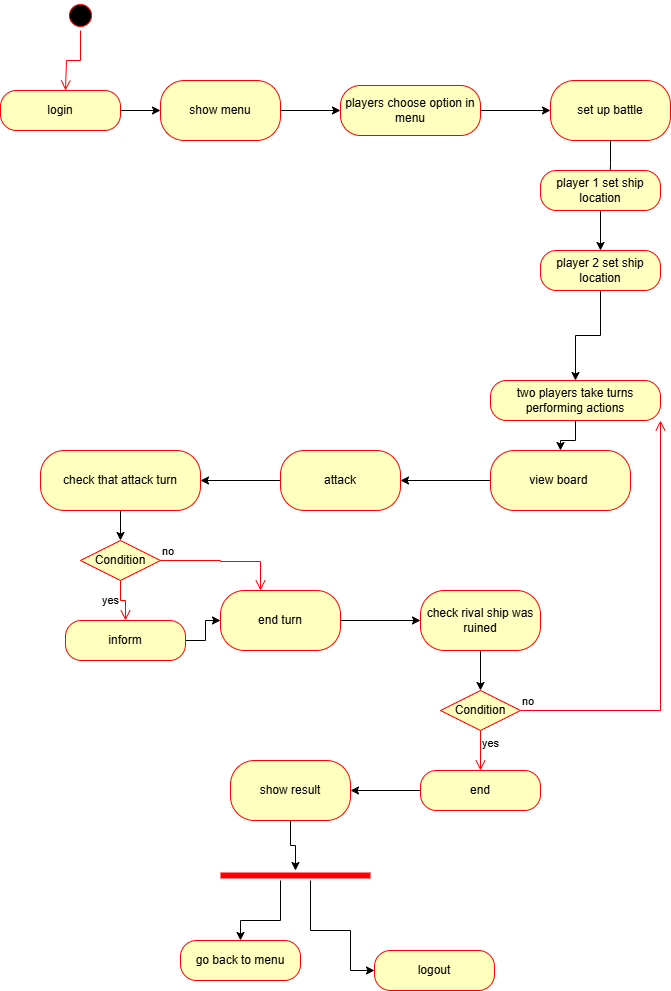

The diagram above was exported from draw.io. Its source (the exported page's mxGraphModel, read from the mxfile embedded in the PNG):
<mxGraphModel dx="1034" dy="1615" grid="1" gridSize="10" guides="1" tooltips="1" connect="1" arrows="1" fold="1" page="1" pageScale="1" pageWidth="827" pageHeight="1169" math="0" shadow="0">
  <root>
    <mxCell id="0" />
    <mxCell id="1" parent="0" />
    <mxCell id="ww9kk7L3ItuLHr4RKpKk-15" value="" style="ellipse;html=1;shape=startState;fillColor=#000000;strokeColor=#ff0000;" parent="1" vertex="1">
      <mxGeometry x="105" y="-1010" width="30" height="30" as="geometry" />
    </mxCell>
    <mxCell id="ww9kk7L3ItuLHr4RKpKk-16" value="" style="edgeStyle=orthogonalEdgeStyle;html=1;verticalAlign=bottom;endArrow=open;endSize=8;strokeColor=#ff0000;rounded=0;" parent="1" source="ww9kk7L3ItuLHr4RKpKk-15" edge="1">
      <mxGeometry relative="1" as="geometry">
        <mxPoint x="105" y="-920" as="targetPoint" />
        <Array as="points">
          <mxPoint x="120" y="-950" />
          <mxPoint x="106" y="-950" />
        </Array>
      </mxGeometry>
    </mxCell>
    <mxCell id="ww9kk7L3ItuLHr4RKpKk-26" value="" style="edgeStyle=orthogonalEdgeStyle;rounded=0;orthogonalLoop=1;jettySize=auto;html=1;" parent="1" source="ww9kk7L3ItuLHr4RKpKk-22" target="ww9kk7L3ItuLHr4RKpKk-25" edge="1">
      <mxGeometry relative="1" as="geometry" />
    </mxCell>
    <mxCell id="ww9kk7L3ItuLHr4RKpKk-22" value="login" style="rounded=1;whiteSpace=wrap;html=1;arcSize=40;fontColor=#000000;fillColor=#ffffc0;strokeColor=#ff0000;" parent="1" vertex="1">
      <mxGeometry x="40" y="-920" width="120" height="40" as="geometry" />
    </mxCell>
    <mxCell id="ww9kk7L3ItuLHr4RKpKk-28" value="" style="edgeStyle=orthogonalEdgeStyle;rounded=0;orthogonalLoop=1;jettySize=auto;html=1;" parent="1" source="ww9kk7L3ItuLHr4RKpKk-25" target="ww9kk7L3ItuLHr4RKpKk-27" edge="1">
      <mxGeometry relative="1" as="geometry" />
    </mxCell>
    <mxCell id="ww9kk7L3ItuLHr4RKpKk-25" value="show menu" style="whiteSpace=wrap;html=1;fillColor=#ffffc0;strokeColor=#ff0000;fontColor=#000000;rounded=1;arcSize=40;" parent="1" vertex="1">
      <mxGeometry x="200" y="-930" width="120" height="60" as="geometry" />
    </mxCell>
    <mxCell id="ww9kk7L3ItuLHr4RKpKk-30" value="" style="edgeStyle=orthogonalEdgeStyle;rounded=0;orthogonalLoop=1;jettySize=auto;html=1;" parent="1" source="ww9kk7L3ItuLHr4RKpKk-27" target="ww9kk7L3ItuLHr4RKpKk-29" edge="1">
      <mxGeometry relative="1" as="geometry" />
    </mxCell>
    <mxCell id="ww9kk7L3ItuLHr4RKpKk-27" value="players choose option in menu" style="whiteSpace=wrap;html=1;fillColor=#ffffc0;strokeColor=#ff0000;fontColor=#000000;rounded=1;arcSize=40;" parent="1" vertex="1">
      <mxGeometry x="380" y="-925" width="140" height="50" as="geometry" />
    </mxCell>
    <mxCell id="ww9kk7L3ItuLHr4RKpKk-29" value="set up battle" style="whiteSpace=wrap;html=1;fillColor=#ffffc0;strokeColor=#ff0000;fontColor=#000000;rounded=1;arcSize=40;" parent="1" vertex="1">
      <mxGeometry x="590" y="-930" width="120" height="60" as="geometry" />
    </mxCell>
    <mxCell id="ww9kk7L3ItuLHr4RKpKk-40" style="edgeStyle=orthogonalEdgeStyle;rounded=0;orthogonalLoop=1;jettySize=auto;html=1;exitX=0.5;exitY=1;exitDx=0;exitDy=0;entryX=0.497;entryY=0.567;entryDx=0;entryDy=0;entryPerimeter=0;" parent="1" source="ww9kk7L3ItuLHr4RKpKk-29" edge="1">
      <mxGeometry relative="1" as="geometry">
        <mxPoint x="649.4000000000001" y="-824.33" as="targetPoint" />
      </mxGeometry>
    </mxCell>
    <mxCell id="ww9kk7L3ItuLHr4RKpKk-81" value="" style="edgeStyle=orthogonalEdgeStyle;rounded=0;orthogonalLoop=1;jettySize=auto;html=1;" parent="1" source="ww9kk7L3ItuLHr4RKpKk-44" target="ww9kk7L3ItuLHr4RKpKk-80" edge="1">
      <mxGeometry relative="1" as="geometry" />
    </mxCell>
    <mxCell id="ww9kk7L3ItuLHr4RKpKk-44" value="player 1 set ship location" style="rounded=1;whiteSpace=wrap;html=1;arcSize=40;fontColor=#000000;fillColor=#ffffc0;strokeColor=#ff0000;" parent="1" vertex="1">
      <mxGeometry x="580" y="-840" width="120" height="40" as="geometry" />
    </mxCell>
    <mxCell id="ww9kk7L3ItuLHr4RKpKk-62" value="" style="edgeStyle=orthogonalEdgeStyle;rounded=0;orthogonalLoop=1;jettySize=auto;html=1;" parent="1" source="ww9kk7L3ItuLHr4RKpKk-60" target="ww9kk7L3ItuLHr4RKpKk-61" edge="1">
      <mxGeometry relative="1" as="geometry" />
    </mxCell>
    <mxCell id="ww9kk7L3ItuLHr4RKpKk-60" value="two players take turns performing actions" style="rounded=1;whiteSpace=wrap;html=1;arcSize=40;fontColor=#000000;fillColor=#ffffc0;strokeColor=#ff0000;" parent="1" vertex="1">
      <mxGeometry x="530" y="-630" width="170" height="40" as="geometry" />
    </mxCell>
    <mxCell id="ww9kk7L3ItuLHr4RKpKk-64" value="" style="edgeStyle=orthogonalEdgeStyle;rounded=0;orthogonalLoop=1;jettySize=auto;html=1;" parent="1" source="ww9kk7L3ItuLHr4RKpKk-61" target="ww9kk7L3ItuLHr4RKpKk-63" edge="1">
      <mxGeometry relative="1" as="geometry" />
    </mxCell>
    <mxCell id="ww9kk7L3ItuLHr4RKpKk-61" value="view board&amp;nbsp;" style="whiteSpace=wrap;html=1;fillColor=#ffffc0;strokeColor=#ff0000;fontColor=#000000;rounded=1;arcSize=40;" parent="1" vertex="1">
      <mxGeometry x="530" y="-560" width="140" height="60" as="geometry" />
    </mxCell>
    <mxCell id="ww9kk7L3ItuLHr4RKpKk-66" value="" style="edgeStyle=orthogonalEdgeStyle;rounded=0;orthogonalLoop=1;jettySize=auto;html=1;" parent="1" source="ww9kk7L3ItuLHr4RKpKk-63" target="ww9kk7L3ItuLHr4RKpKk-65" edge="1">
      <mxGeometry relative="1" as="geometry" />
    </mxCell>
    <mxCell id="ww9kk7L3ItuLHr4RKpKk-63" value="attack" style="whiteSpace=wrap;html=1;fillColor=#ffffc0;strokeColor=#ff0000;fontColor=#000000;rounded=1;arcSize=40;" parent="1" vertex="1">
      <mxGeometry x="320" y="-560" width="120" height="60" as="geometry" />
    </mxCell>
    <mxCell id="ww9kk7L3ItuLHr4RKpKk-68" value="" style="edgeStyle=orthogonalEdgeStyle;rounded=0;orthogonalLoop=1;jettySize=auto;html=1;entryX=0.5;entryY=0;entryDx=0;entryDy=0;" parent="1" source="ww9kk7L3ItuLHr4RKpKk-65" target="ww9kk7L3ItuLHr4RKpKk-75" edge="1">
      <mxGeometry relative="1" as="geometry">
        <mxPoint x="180" y="-480" as="targetPoint" />
      </mxGeometry>
    </mxCell>
    <mxCell id="ww9kk7L3ItuLHr4RKpKk-65" value="check that attack turn" style="whiteSpace=wrap;html=1;fillColor=#ffffc0;strokeColor=#ff0000;fontColor=#000000;rounded=1;arcSize=40;" parent="1" vertex="1">
      <mxGeometry x="80" y="-560" width="160" height="60" as="geometry" />
    </mxCell>
    <mxCell id="ww9kk7L3ItuLHr4RKpKk-75" value="Condition" style="rhombus;whiteSpace=wrap;html=1;fontColor=#000000;fillColor=#ffffc0;strokeColor=#ff0000;" parent="1" vertex="1">
      <mxGeometry x="120" y="-470" width="80" height="40" as="geometry" />
    </mxCell>
    <mxCell id="ww9kk7L3ItuLHr4RKpKk-76" value="no" style="edgeStyle=orthogonalEdgeStyle;html=1;align=left;verticalAlign=bottom;endArrow=open;endSize=8;strokeColor=#ff0000;rounded=0;" parent="1" source="ww9kk7L3ItuLHr4RKpKk-75" target="ww9kk7L3ItuLHr4RKpKk-84" edge="1">
      <mxGeometry x="-1" relative="1" as="geometry">
        <mxPoint x="300" y="-450" as="targetPoint" />
        <Array as="points">
          <mxPoint x="260" y="-450" />
          <mxPoint x="260" y="-449" />
          <mxPoint x="300" y="-449" />
        </Array>
      </mxGeometry>
    </mxCell>
    <mxCell id="ww9kk7L3ItuLHr4RKpKk-77" value="yes" style="edgeStyle=orthogonalEdgeStyle;html=1;align=left;verticalAlign=top;endArrow=open;endSize=8;strokeColor=#ff0000;rounded=0;" parent="1" source="ww9kk7L3ItuLHr4RKpKk-75" target="ww9kk7L3ItuLHr4RKpKk-83" edge="1">
      <mxGeometry x="-0.6694" y="-20" relative="1" as="geometry">
        <mxPoint x="160" y="-370" as="targetPoint" />
        <mxPoint as="offset" />
      </mxGeometry>
    </mxCell>
    <mxCell id="ww9kk7L3ItuLHr4RKpKk-82" style="edgeStyle=orthogonalEdgeStyle;rounded=0;orthogonalLoop=1;jettySize=auto;html=1;" parent="1" source="ww9kk7L3ItuLHr4RKpKk-80" target="ww9kk7L3ItuLHr4RKpKk-60" edge="1">
      <mxGeometry relative="1" as="geometry" />
    </mxCell>
    <mxCell id="ww9kk7L3ItuLHr4RKpKk-80" value="player 2 set ship location" style="rounded=1;whiteSpace=wrap;html=1;arcSize=40;fontColor=#000000;fillColor=#ffffc0;strokeColor=#ff0000;" parent="1" vertex="1">
      <mxGeometry x="580" y="-760" width="120" height="40" as="geometry" />
    </mxCell>
    <mxCell id="ww9kk7L3ItuLHr4RKpKk-85" value="" style="edgeStyle=orthogonalEdgeStyle;rounded=0;orthogonalLoop=1;jettySize=auto;html=1;" parent="1" source="ww9kk7L3ItuLHr4RKpKk-83" target="ww9kk7L3ItuLHr4RKpKk-84" edge="1">
      <mxGeometry relative="1" as="geometry" />
    </mxCell>
    <mxCell id="ww9kk7L3ItuLHr4RKpKk-83" value="inform" style="rounded=1;whiteSpace=wrap;html=1;arcSize=40;fontColor=#000000;fillColor=#ffffc0;strokeColor=#ff0000;" parent="1" vertex="1">
      <mxGeometry x="105" y="-390" width="120" height="40" as="geometry" />
    </mxCell>
    <mxCell id="ww9kk7L3ItuLHr4RKpKk-87" value="" style="edgeStyle=orthogonalEdgeStyle;rounded=0;orthogonalLoop=1;jettySize=auto;html=1;" parent="1" source="ww9kk7L3ItuLHr4RKpKk-84" target="ww9kk7L3ItuLHr4RKpKk-86" edge="1">
      <mxGeometry relative="1" as="geometry" />
    </mxCell>
    <mxCell id="ww9kk7L3ItuLHr4RKpKk-84" value="end turn" style="whiteSpace=wrap;html=1;fillColor=#ffffc0;strokeColor=#ff0000;fontColor=#000000;rounded=1;arcSize=40;" parent="1" vertex="1">
      <mxGeometry x="260" y="-420" width="120" height="60" as="geometry" />
    </mxCell>
    <mxCell id="ww9kk7L3ItuLHr4RKpKk-97" value="" style="edgeStyle=orthogonalEdgeStyle;rounded=0;orthogonalLoop=1;jettySize=auto;html=1;" parent="1" source="ww9kk7L3ItuLHr4RKpKk-86" target="ww9kk7L3ItuLHr4RKpKk-94" edge="1">
      <mxGeometry relative="1" as="geometry" />
    </mxCell>
    <mxCell id="ww9kk7L3ItuLHr4RKpKk-86" value="check rival ship&amp;nbsp;was ruined" style="whiteSpace=wrap;html=1;fillColor=#ffffc0;strokeColor=#ff0000;fontColor=#000000;rounded=1;arcSize=40;" parent="1" vertex="1">
      <mxGeometry x="460" y="-420" width="120" height="60" as="geometry" />
    </mxCell>
    <mxCell id="ww9kk7L3ItuLHr4RKpKk-94" value="Condition" style="rhombus;whiteSpace=wrap;html=1;fontColor=#000000;fillColor=#ffffc0;strokeColor=#ff0000;" parent="1" vertex="1">
      <mxGeometry x="480" y="-320" width="80" height="40" as="geometry" />
    </mxCell>
    <mxCell id="ww9kk7L3ItuLHr4RKpKk-95" value="no" style="edgeStyle=orthogonalEdgeStyle;html=1;align=left;verticalAlign=bottom;endArrow=open;endSize=8;strokeColor=#ff0000;rounded=0;entryX=1;entryY=1;entryDx=0;entryDy=0;" parent="1" source="ww9kk7L3ItuLHr4RKpKk-94" target="ww9kk7L3ItuLHr4RKpKk-60" edge="1">
      <mxGeometry x="-1" relative="1" as="geometry">
        <mxPoint x="660" y="-300" as="targetPoint" />
        <Array as="points">
          <mxPoint x="700" y="-300" />
        </Array>
      </mxGeometry>
    </mxCell>
    <mxCell id="ww9kk7L3ItuLHr4RKpKk-96" value="yes" style="edgeStyle=orthogonalEdgeStyle;html=1;align=left;verticalAlign=top;endArrow=open;endSize=8;strokeColor=#ff0000;rounded=0;" parent="1" source="ww9kk7L3ItuLHr4RKpKk-94" target="ww9kk7L3ItuLHr4RKpKk-98" edge="1">
      <mxGeometry x="-1" relative="1" as="geometry">
        <mxPoint x="520" y="-220" as="targetPoint" />
      </mxGeometry>
    </mxCell>
    <mxCell id="ww9kk7L3ItuLHr4RKpKk-100" value="" style="edgeStyle=orthogonalEdgeStyle;rounded=0;orthogonalLoop=1;jettySize=auto;html=1;" parent="1" source="ww9kk7L3ItuLHr4RKpKk-98" target="ww9kk7L3ItuLHr4RKpKk-99" edge="1">
      <mxGeometry relative="1" as="geometry" />
    </mxCell>
    <mxCell id="ww9kk7L3ItuLHr4RKpKk-98" value="end" style="rounded=1;whiteSpace=wrap;html=1;arcSize=40;fontColor=#000000;fillColor=#ffffc0;strokeColor=#ff0000;" parent="1" vertex="1">
      <mxGeometry x="460" y="-240" width="120" height="40" as="geometry" />
    </mxCell>
    <mxCell id="ww9kk7L3ItuLHr4RKpKk-103" value="" style="edgeStyle=orthogonalEdgeStyle;rounded=0;orthogonalLoop=1;jettySize=auto;html=1;" parent="1" source="ww9kk7L3ItuLHr4RKpKk-99" target="ww9kk7L3ItuLHr4RKpKk-101" edge="1">
      <mxGeometry relative="1" as="geometry" />
    </mxCell>
    <mxCell id="ww9kk7L3ItuLHr4RKpKk-99" value="show result" style="whiteSpace=wrap;html=1;fillColor=#ffffc0;strokeColor=#ff0000;fontColor=#000000;rounded=1;arcSize=40;" parent="1" vertex="1">
      <mxGeometry x="270" y="-250" width="120" height="60" as="geometry" />
    </mxCell>
    <mxCell id="ww9kk7L3ItuLHr4RKpKk-107" value="" style="edgeStyle=orthogonalEdgeStyle;rounded=0;orthogonalLoop=1;jettySize=auto;html=1;" parent="1" source="ww9kk7L3ItuLHr4RKpKk-101" target="ww9kk7L3ItuLHr4RKpKk-108" edge="1">
      <mxGeometry relative="1" as="geometry">
        <mxPoint x="280" y="-50" as="targetPoint" />
        <Array as="points">
          <mxPoint x="320" y="-90" />
          <mxPoint x="280" y="-90" />
        </Array>
      </mxGeometry>
    </mxCell>
    <mxCell id="ww9kk7L3ItuLHr4RKpKk-111" value="" style="edgeStyle=orthogonalEdgeStyle;rounded=0;orthogonalLoop=1;jettySize=auto;html=1;" parent="1" source="ww9kk7L3ItuLHr4RKpKk-101" target="ww9kk7L3ItuLHr4RKpKk-112" edge="1">
      <mxGeometry relative="1" as="geometry">
        <mxPoint x="390" y="-90" as="targetPoint" />
        <Array as="points">
          <mxPoint x="350" y="-80" />
          <mxPoint x="390" y="-80" />
          <mxPoint x="390" y="-40" />
        </Array>
      </mxGeometry>
    </mxCell>
    <mxCell id="ww9kk7L3ItuLHr4RKpKk-101" value="" style="shape=line;html=1;strokeWidth=6;strokeColor=#ff0000;" parent="1" vertex="1">
      <mxGeometry x="260" y="-140" width="150" height="10" as="geometry" />
    </mxCell>
    <mxCell id="ww9kk7L3ItuLHr4RKpKk-108" value="go back to menu" style="rounded=1;whiteSpace=wrap;html=1;arcSize=40;fontColor=#000000;fillColor=#ffffc0;strokeColor=#ff0000;" parent="1" vertex="1">
      <mxGeometry x="220" y="-70" width="120" height="40" as="geometry" />
    </mxCell>
    <mxCell id="ww9kk7L3ItuLHr4RKpKk-112" value="logout" style="rounded=1;whiteSpace=wrap;html=1;arcSize=40;fontColor=#000000;fillColor=#ffffc0;strokeColor=#ff0000;" parent="1" vertex="1">
      <mxGeometry x="414" y="-60" width="120" height="40" as="geometry" />
    </mxCell>
  </root>
</mxGraphModel>